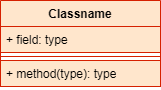

The diagram above was exported from draw.io. Its source (the exported page's mxGraphModel, read from the mxfile embedded in the PNG):
<mxGraphModel dx="880" dy="434" grid="1" gridSize="10" guides="1" tooltips="1" connect="1" arrows="1" fold="1" page="1" pageScale="1" pageWidth="850" pageHeight="1100" background="none" math="0" shadow="0">
  <root>
    <mxCell id="0" />
    <mxCell id="1" parent="0" />
    <mxCell id="wymjXuNLFT8IbnFnxEFA-1" value="Classname" style="swimlane;fontStyle=1;align=center;verticalAlign=top;childLayout=stackLayout;horizontal=1;startSize=26;horizontalStack=0;resizeParent=1;resizeParentMax=0;resizeLast=0;collapsible=1;marginBottom=0;whiteSpace=wrap;html=1;fillColor=#ffe6cc;strokeColor=light-dark(#d62000, #996500);" vertex="1" parent="1">
      <mxGeometry x="340" y="760" width="160" height="86" as="geometry" />
    </mxCell>
    <mxCell id="wymjXuNLFT8IbnFnxEFA-2" value="+ field: type" style="text;strokeColor=light-dark(#d62000, #996500);fillColor=#ffe6cc;align=left;verticalAlign=top;spacingLeft=4;spacingRight=4;overflow=hidden;rotatable=0;points=[[0,0.5],[1,0.5]];portConstraint=eastwest;whiteSpace=wrap;html=1;" vertex="1" parent="wymjXuNLFT8IbnFnxEFA-1">
      <mxGeometry y="26" width="160" height="26" as="geometry" />
    </mxCell>
    <mxCell id="wymjXuNLFT8IbnFnxEFA-3" value="" style="line;strokeWidth=1;fillColor=#ffe6cc;align=left;verticalAlign=middle;spacingTop=-1;spacingLeft=3;spacingRight=3;rotatable=0;labelPosition=right;points=[];portConstraint=eastwest;strokeColor=light-dark(#d62000, #996500);" vertex="1" parent="wymjXuNLFT8IbnFnxEFA-1">
      <mxGeometry y="52" width="160" height="8" as="geometry" />
    </mxCell>
    <mxCell id="wymjXuNLFT8IbnFnxEFA-4" value="+ method(type): type" style="text;strokeColor=light-dark(#d62000, #996500);fillColor=#ffe6cc;align=left;verticalAlign=top;spacingLeft=4;spacingRight=4;overflow=hidden;rotatable=0;points=[[0,0.5],[1,0.5]];portConstraint=eastwest;whiteSpace=wrap;html=1;" vertex="1" parent="wymjXuNLFT8IbnFnxEFA-1">
      <mxGeometry y="60" width="160" height="26" as="geometry" />
    </mxCell>
  </root>
</mxGraphModel>